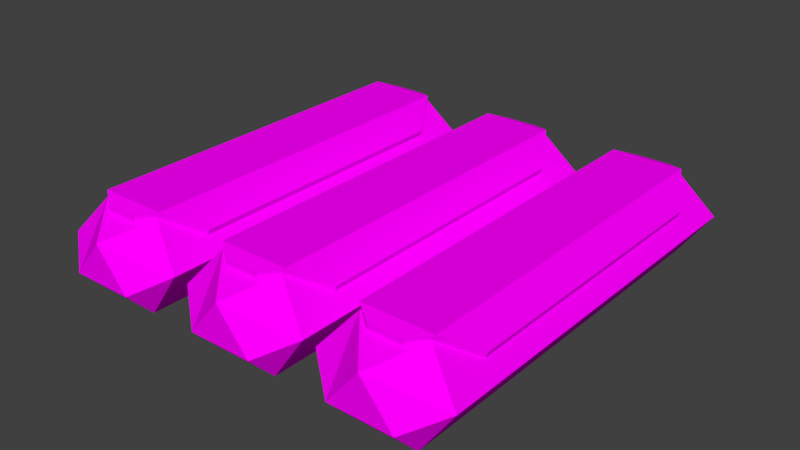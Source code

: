 # Source: Eclair.blend  (saved by Blender 2.78.0; exported with 4.5.12 LTS)
import bpy
from mathutils import Matrix  # noqa: F401  (used for matrix-valued properties, if any)

bpy.ops.wm.read_factory_settings(use_empty=True)
scene = bpy.context.scene
scene.name = 'Scene'

# ---- collections
col_collection_1 = bpy.data.collections.new('Collection 1'); scene.collection.children.link(col_collection_1)

# ---- images (referenced by path relative to the original .blend; pixels are not part of the script)
import os
ASSET_DIR = os.environ.get("B2B_ASSET_DIR", "")  # directory of the original .blend (textures are referenced by path, not embedded)
HERE = os.path.dirname(os.path.abspath(__file__))  # packed textures are extracted next to this script under _unpacked/

def load_image(name, relpath, width, height, colorspace="sRGB"):
    """Load a texture the original file referenced (path relative to the .blend, or extracted next to this script)."""
    p = next((c for c in (os.path.join(HERE, relpath), os.path.join(ASSET_DIR, relpath)) if relpath and os.path.exists(c)), "")
    if p:
        img = bpy.data.images.load(p, check_existing=True)
        img.name = name
    else:  # same state as the original file: an image datablock whose file is absent (Cycles renders it pink)
        img = bpy.data.images.new(name, width, height)
        img.source = "FILE"
        img.filepath = "//" + (relpath or name)
    img.colorspace_settings.name = colorspace
    return img
img_texture_png = load_image('texture.png', 'texture.png', 1024, 1024, 'sRGB')

# ---- materials (node trees are filled in below, after node groups)
mat_material = bpy.data.materials.new('Material')
mat_material.alpha_threshold = 0.0
mat_material.roughness = 0.5
mat_material.line_color = (0.0, 0.0, 0.0, 1.0)

# ---- material node trees
mat_material.use_nodes = True; mat_material.node_tree.nodes.clear()
_N = mat_material.node_tree.nodes; _L = mat_material.node_tree.links
n0 = _N.new('ShaderNodeOutputMaterial'); n0.name = 'Material Output'; n0.location = (300, 300)
n1 = _N.new('ShaderNodeBsdfDiffuse'); n1.name = 'Diffuse BSDF'; n1.location = (10, 300)
n2 = _N.new('ShaderNodeTexImage'); n2.name = 'Image Texture'; n2.location = (-180, 300)
n2.width = 140
n2.image = img_texture_png
n2.interpolation = 'Closest'
_L.new(n1.outputs[0], n0.inputs[0])
_L.new(n2.outputs[0], n1.inputs[0])
n0.is_active_output = True

# ---- world
world_world = bpy.data.worlds.new('World'); scene.world = world_world
world_world.color = (0.05088, 0.05088, 0.05088)
world_world.use_sun_shadow = False
world_world.sun_shadow_jitter_overblur = 0.0
world_world.cycles.sampling_method = 'MANUAL'

# ---- meshes
me_cylinder_002 = bpy.data.meshes.new('Cylinder.002')
me_cylinder_002.from_pydata([(-0.2381, -0.7043, 0.1705), (-0.119, -0.6562, 0.312), (0.1191, -0.6562, 0.312), (0.2381, -0.7043, 0.1705), (0.1191, -0.7043, -4.321e-07), (-0.119, -0.7043, -4.023e-07), (-0.1975, -0.4872, 0.2449), (-0.1259, -0.6496, 0.3313), (0.126, -0.6496, 0.3313), (0.1987, -0.5234, 0.2461), (-0.192, -0.4872, 0.2211), (-0.1193, -0.6496, 0.3087), (0.1193, -0.6496, 0.3087), (0.1904, -0.5234, 0.2231), (2.366e-05, -0.7989, 0.2415), (-0.1162, -0.7989, 0.09868), (0.1163, -0.7989, 0.09868), (0.06121, -0.6959, 0.3142), (-0.06117, -0.6959, 0.3142), (-0.06073, -0.695, 0.2915), (0.06077, -0.695, 0.2915), (-0.2381, 0.7043, 0.1705), (-0.119, 0.6562, 0.312), (0.1191, 0.6562, 0.312), (0.2381, 0.7043, 0.1705), (0.1191, 0.7043, -4.321e-07), (-0.119, 0.7043, -4.023e-07), (-0.1975, 0.4872, 0.2449), (-0.1259, 0.6496, 0.3313), (0.126, 0.6496, 0.3313), (0.1987, 0.5234, 0.2461), (-0.192, 0.4872, 0.2211), (-0.1193, 0.6496, 0.3087), (0.1193, 0.6496, 0.3087), (0.1904, 0.5234, 0.2231), (2.359e-05, 0.7989, 0.2415), (-0.1162, 0.7989, 0.09868), (0.1163, 0.7989, 0.09868), (0.06121, 0.6959, 0.3142), (-0.06117, 0.6959, 0.3142), (-0.06073, 0.695, 0.2915), (0.06077, 0.695, 0.2915)], [], [(2, 23, 22, 1), (3, 24, 23, 2), (4, 25, 24, 3), (5, 26, 25, 4), (3, 2, 14, 16), (0, 21, 26, 5), (13, 12, 33, 34), (7, 8, 29, 28), (17, 20, 12, 8), (6, 27, 31, 10), (11, 10, 31, 32), (6, 10, 11, 7), (8, 12, 13, 9), (14, 15, 16), (0, 5, 15), (4, 3, 16), (2, 1, 14), (5, 4, 16, 15), (1, 0, 15, 14), (7, 11, 19, 18), (17, 18, 19, 20), (8, 7, 17), (17, 7, 18), (8, 9, 30, 29), (30, 9, 13, 34), (24, 37, 35, 23), (38, 29, 33, 41), (27, 28, 32, 31), (29, 30, 34, 33), (35, 37, 36), (21, 36, 26), (25, 37, 24), (23, 35, 22), (26, 36, 37, 25), (22, 35, 36, 21), (28, 39, 40, 32), (38, 41, 40, 39), (29, 38, 28), (38, 39, 28), (1, 22, 21, 0), (6, 7, 28, 27)])
_uv = me_cylinder_002.uv_layers.new(name='UVMap')
_uv.uv.foreach_set('vector', [0.05497, 0.9924, 0.05497, 0.9924, 0.05497, 0.9924, 0.05497, 0.9924, 0.05497, 0.9924, 0.05497, 0.9924, 0.05497, 0.9924, 0.05497, 0.9924, 0.05497, 0.9924, 0.05497, 0.9924, 0.05497, 0.9924, 0.05497, 0.9924, 0.05497, 0.9924, 0.05497, 0.9924, 0.05497, 0.9924, 0.05497, 0.9924, 0.05497, 0.9924, 0.05497, 0.9924, 0.05497, 0.9924, 0.05497, 0.9924, 0.05497, 0.9924, 0.05497, 0.9924, 0.05497, 0.9924, 0.05497, 0.9924, 0.00769, 0.9306, 0.00769, 0.9306, 0.00769, 0.9306, 0.00769, 0.9306, 0.00769, 0.9306, 0.00769, 0.9306, 0.00769, 0.9306, 0.00769, 0.9306, 0.00769, 0.9306, 0.00769, 0.9306, 0.00769, 0.9306, 0.00769, 0.9306, 0.00769, 0.9306, 0.00769, 0.9306, 0.00769, 0.9306, 0.00769, 0.9306, 0.00769, 0.9306, 0.00769, 0.9306, 0.00769, 0.9306, 0.00769, 0.9306, 0.00769, 0.9306, 0.00769, 0.9306, 0.00769, 0.9306, 0.00769, 0.9306, 0.00769, 0.9306, 0.00769, 0.9306, 0.00769, 0.9306, 0.00769, 0.9306, 0.05497, 0.9924, 0.05497, 0.9924, 0.05497, 0.9924, 0.05497, 0.9924, 0.05497, 0.9924, 0.05497, 0.9924, 0.05497, 0.9924, 0.05497, 0.9924, 0.05497, 0.9924, 0.05497, 0.9924, 0.05497, 0.9924, 0.05497, 0.9924, 0.05497, 0.9924, 0.05497, 0.9924, 0.05497, 0.9924, 0.05497, 0.9924, 0.05497, 0.9924, 0.05497, 0.9924, 0.05497, 0.9924, 0.05497, 0.9924, 0.00769, 0.9306, 0.00769, 0.9306, 0.00769, 0.9306, 0.00769, 0.9306, 0.00769, 0.9306, 0.00769, 0.9306, 0.00769, 0.9306, 0.00769, 0.9306, 0.00769, 0.9306, 0.00769, 0.9306, 0.00769, 0.9306, 0.00769, 0.9306, 0.00769, 0.9306, 0.00769, 0.9306, 0.00769, 0.9306, 0.00769, 0.9306, 0.00769, 0.9306, 0.00769, 0.9306, 0.00769, 0.9306, 0.00769, 0.9306, 0.00769, 0.9306, 0.00769, 0.9306, 0.05497, 0.9924, 0.05497, 0.9924, 0.05497, 0.9924, 0.05497, 0.9924, 0.00769, 0.9306, 0.00769, 0.9306, 0.00769, 0.9306, 0.00769, 0.9306, 0.00769, 0.9306, 0.00769, 0.9306, 0.00769, 0.9306, 0.00769, 0.9306, 0.00769, 0.9306, 0.00769, 0.9306, 0.00769, 0.9306, 0.00769, 0.9306, 0.05497, 0.9924, 0.05497, 0.9924, 0.05497, 0.9924, 0.05497, 0.9924, 0.05497, 0.9924, 0.05497, 0.9924, 0.05497, 0.9924, 0.05497, 0.9924, 0.05497, 0.9924, 0.05497, 0.9924, 0.05497, 0.9924, 0.05497, 0.9924, 0.05497, 0.9924, 0.05497, 0.9924, 0.05497, 0.9924, 0.05497, 0.9924, 0.05497, 0.9924, 0.05497, 0.9924, 0.05497, 0.9924, 0.05497, 0.9924, 0.00769, 0.9306, 0.00769, 0.9306, 0.00769, 0.9306, 0.00769, 0.9306, 0.00769, 0.9306, 0.00769, 0.9306, 0.00769, 0.9306, 0.00769, 0.9306, 0.00769, 0.9306, 0.00769, 0.9306, 0.00769, 0.9306, 0.00769, 0.9306, 0.00769, 0.9306, 0.00769, 0.9306, 0.05497, 0.9924, 0.05497, 0.9924, 0.05497, 0.9924, 0.05497, 0.9924, 0.00769, 0.9306, 0.00769, 0.9306, 0.00769, 0.9306, 0.00769, 0.9306])
me_cylinder_002.materials.append(mat_material)
me_cylinder_002.use_remesh_preserve_volume = False
me_cylinder_002.use_remesh_preserve_attributes = False
me_cylinder_002.use_mirror_vertex_groups = False
me_cylinder_002.update()
me_cylinder_000 = bpy.data.meshes.new('Cylinder.000')
me_cylinder_000.from_pydata([(-0.2381, -0.7043, 0.1705), (-0.119, -0.6562, 0.312), (0.1191, -0.6562, 0.312), (0.2381, -0.7043, 0.1705), (0.1191, -0.7043, -4.321e-07), (-0.119, -0.7043, -4.023e-07), (-0.1975, -0.4872, 0.2449), (-0.1259, -0.6496, 0.3313), (0.126, -0.6496, 0.3313), (0.1987, -0.5234, 0.2461), (-0.192, -0.4872, 0.2211), (-0.1193, -0.6496, 0.3087), (0.1193, -0.6496, 0.3087), (0.1904, -0.5234, 0.2231), (2.366e-05, -0.7989, 0.2415), (-0.1162, -0.7989, 0.09868), (0.1163, -0.7989, 0.09868), (0.06121, -0.6959, 0.3142), (-0.06117, -0.6959, 0.3142), (-0.06073, -0.695, 0.2915), (0.06077, -0.695, 0.2915), (-0.2381, 0.7043, 0.1705), (-0.119, 0.6562, 0.312), (0.1191, 0.6562, 0.312), (0.2381, 0.7043, 0.1705), (0.1191, 0.7043, -4.321e-07), (-0.119, 0.7043, -4.023e-07), (-0.1975, 0.4872, 0.2449), (-0.1259, 0.6496, 0.3313), (0.126, 0.6496, 0.3313), (0.1987, 0.5234, 0.2461), (-0.192, 0.4872, 0.2211), (-0.1193, 0.6496, 0.3087), (0.1193, 0.6496, 0.3087), (0.1904, 0.5234, 0.2231), (2.359e-05, 0.7989, 0.2415), (-0.1162, 0.7989, 0.09868), (0.1163, 0.7989, 0.09868), (0.06121, 0.6959, 0.3142), (-0.06117, 0.6959, 0.3142), (-0.06073, 0.695, 0.2915), (0.06077, 0.695, 0.2915)], [], [(2, 23, 22, 1), (3, 24, 23, 2), (4, 25, 24, 3), (5, 26, 25, 4), (3, 2, 14, 16), (0, 21, 26, 5), (13, 12, 33, 34), (7, 8, 29, 28), (17, 20, 12, 8), (6, 27, 31, 10), (11, 10, 31, 32), (6, 10, 11, 7), (8, 12, 13, 9), (14, 15, 16), (0, 5, 15), (4, 3, 16), (2, 1, 14), (5, 4, 16, 15), (1, 0, 15, 14), (7, 11, 19, 18), (17, 18, 19, 20), (8, 7, 17), (17, 7, 18), (8, 9, 30, 29), (30, 9, 13, 34), (24, 37, 35, 23), (38, 29, 33, 41), (27, 28, 32, 31), (29, 30, 34, 33), (35, 37, 36), (21, 36, 26), (25, 37, 24), (23, 35, 22), (26, 36, 37, 25), (22, 35, 36, 21), (28, 39, 40, 32), (38, 41, 40, 39), (29, 38, 28), (38, 39, 28), (1, 22, 21, 0), (6, 7, 28, 27)])
_uv = me_cylinder_000.uv_layers.new(name='UVMap')
_uv.uv.foreach_set('vector', [0.05497, 0.9924, 0.05497, 0.9924, 0.05497, 0.9924, 0.05497, 0.9924, 0.05497, 0.9924, 0.05497, 0.9924, 0.05497, 0.9924, 0.05497, 0.9924, 0.05497, 0.9924, 0.05497, 0.9924, 0.05497, 0.9924, 0.05497, 0.9924, 0.05497, 0.9924, 0.05497, 0.9924, 0.05497, 0.9924, 0.05497, 0.9924, 0.05497, 0.9924, 0.05497, 0.9924, 0.05497, 0.9924, 0.05497, 0.9924, 0.05497, 0.9924, 0.05497, 0.9924, 0.05497, 0.9924, 0.05497, 0.9924, 0.02474, 0.9932, 0.02474, 0.9932, 0.02474, 0.9932, 0.02474, 0.9932, 0.02474, 0.9932, 0.02474, 0.9932, 0.02474, 0.9932, 0.02474, 0.9932, 0.02474, 0.9932, 0.02474, 0.9932, 0.02474, 0.9932, 0.02474, 0.9932, 0.02474, 0.9932, 0.02474, 0.9932, 0.02474, 0.9932, 0.02474, 0.9932, 0.02474, 0.9932, 0.02474, 0.9932, 0.02474, 0.9932, 0.02474, 0.9932, 0.02474, 0.9932, 0.02474, 0.9932, 0.02474, 0.9932, 0.02474, 0.9932, 0.02474, 0.9932, 0.02474, 0.9932, 0.02474, 0.9932, 0.02474, 0.9932, 0.05497, 0.9924, 0.05497, 0.9924, 0.05497, 0.9924, 0.05497, 0.9924, 0.05497, 0.9924, 0.05497, 0.9924, 0.05497, 0.9924, 0.05497, 0.9924, 0.05497, 0.9924, 0.05497, 0.9924, 0.05497, 0.9924, 0.05497, 0.9924, 0.05497, 0.9924, 0.05497, 0.9924, 0.05497, 0.9924, 0.05497, 0.9924, 0.05497, 0.9924, 0.05497, 0.9924, 0.05497, 0.9924, 0.05497, 0.9924, 0.02474, 0.9932, 0.02474, 0.9932, 0.02474, 0.9932, 0.02474, 0.9932, 0.02474, 0.9932, 0.02474, 0.9932, 0.02474, 0.9932, 0.02474, 0.9932, 0.02474, 0.9932, 0.02474, 0.9932, 0.02474, 0.9932, 0.02474, 0.9932, 0.02474, 0.9932, 0.02474, 0.9932, 0.02474, 0.9932, 0.02474, 0.9932, 0.02474, 0.9932, 0.02474, 0.9932, 0.02474, 0.9932, 0.02474, 0.9932, 0.02474, 0.9932, 0.02474, 0.9932, 0.05497, 0.9924, 0.05497, 0.9924, 0.05497, 0.9924, 0.05497, 0.9924, 0.02474, 0.9932, 0.02474, 0.9932, 0.02474, 0.9932, 0.02474, 0.9932, 0.02474, 0.9932, 0.02474, 0.9932, 0.02474, 0.9932, 0.02474, 0.9932, 0.02474, 0.9932, 0.02474, 0.9932, 0.02474, 0.9932, 0.02474, 0.9932, 0.05497, 0.9924, 0.05497, 0.9924, 0.05497, 0.9924, 0.05497, 0.9924, 0.05497, 0.9924, 0.05497, 0.9924, 0.05497, 0.9924, 0.05497, 0.9924, 0.05497, 0.9924, 0.05497, 0.9924, 0.05497, 0.9924, 0.05497, 0.9924, 0.05497, 0.9924, 0.05497, 0.9924, 0.05497, 0.9924, 0.05497, 0.9924, 0.05497, 0.9924, 0.05497, 0.9924, 0.05497, 0.9924, 0.05497, 0.9924, 0.02474, 0.9932, 0.02474, 0.9932, 0.02474, 0.9932, 0.02474, 0.9932, 0.02474, 0.9932, 0.02474, 0.9932, 0.02474, 0.9932, 0.02474, 0.9932, 0.02474, 0.9932, 0.02474, 0.9932, 0.02474, 0.9932, 0.02474, 0.9932, 0.02474, 0.9932, 0.02474, 0.9932, 0.05497, 0.9924, 0.05497, 0.9924, 0.05497, 0.9924, 0.05497, 0.9924, 0.02474, 0.9932, 0.02474, 0.9932, 0.02474, 0.9932, 0.02474, 0.9932])
me_cylinder_000.materials.append(mat_material)
me_cylinder_000.use_remesh_preserve_volume = False
me_cylinder_000.use_remesh_preserve_attributes = False
me_cylinder_000.use_mirror_vertex_groups = False
me_cylinder_000.update()
me_cylinder_003 = bpy.data.meshes.new('Cylinder.003')
me_cylinder_003.from_pydata([(-0.2381, -0.7043, 0.1705), (-0.119, -0.6562, 0.312), (0.1191, -0.6562, 0.312), (0.2381, -0.7043, 0.1705), (0.1191, -0.7043, -4.321e-07), (-0.119, -0.7043, -4.023e-07), (-0.1975, -0.4872, 0.2449), (-0.1259, -0.6496, 0.3313), (0.126, -0.6496, 0.3313), (0.1987, -0.5234, 0.2461), (-0.192, -0.4872, 0.2211), (-0.1193, -0.6496, 0.3087), (0.1193, -0.6496, 0.3087), (0.1904, -0.5234, 0.2231), (2.366e-05, -0.7989, 0.2415), (-0.1162, -0.7989, 0.09868), (0.1163, -0.7989, 0.09868), (0.06121, -0.6959, 0.3142), (-0.06117, -0.6959, 0.3142), (-0.06073, -0.695, 0.2915), (0.06077, -0.695, 0.2915), (-0.2381, 0.7043, 0.1705), (-0.119, 0.6562, 0.312), (0.1191, 0.6562, 0.312), (0.2381, 0.7043, 0.1705), (0.1191, 0.7043, -4.321e-07), (-0.119, 0.7043, -4.023e-07), (-0.1975, 0.4872, 0.2449), (-0.1259, 0.6496, 0.3313), (0.126, 0.6496, 0.3313), (0.1987, 0.5234, 0.2461), (-0.192, 0.4872, 0.2211), (-0.1193, 0.6496, 0.3087), (0.1193, 0.6496, 0.3087), (0.1904, 0.5234, 0.2231), (2.359e-05, 0.7989, 0.2415), (-0.1162, 0.7989, 0.09868), (0.1163, 0.7989, 0.09868), (0.06121, 0.6959, 0.3142), (-0.06117, 0.6959, 0.3142), (-0.06073, 0.695, 0.2915), (0.06077, 0.695, 0.2915)], [], [(2, 23, 22, 1), (3, 24, 23, 2), (4, 25, 24, 3), (5, 26, 25, 4), (3, 2, 14, 16), (0, 21, 26, 5), (13, 12, 33, 34), (7, 8, 29, 28), (17, 20, 12, 8), (6, 27, 31, 10), (11, 10, 31, 32), (6, 10, 11, 7), (8, 12, 13, 9), (14, 15, 16), (0, 5, 15), (4, 3, 16), (2, 1, 14), (5, 4, 16, 15), (1, 0, 15, 14), (7, 11, 19, 18), (17, 18, 19, 20), (8, 7, 17), (17, 7, 18), (8, 9, 30, 29), (30, 9, 13, 34), (24, 37, 35, 23), (38, 29, 33, 41), (27, 28, 32, 31), (29, 30, 34, 33), (35, 37, 36), (21, 36, 26), (25, 37, 24), (23, 35, 22), (26, 36, 37, 25), (22, 35, 36, 21), (28, 39, 40, 32), (38, 41, 40, 39), (29, 38, 28), (38, 39, 28), (1, 22, 21, 0), (6, 7, 28, 27)])
_uv = me_cylinder_003.uv_layers.new(name='UVMap')
_uv.uv.foreach_set('vector', [0.05497, 0.9924, 0.05497, 0.9924, 0.05497, 0.9924, 0.05497, 0.9924, 0.05497, 0.9924, 0.05497, 0.9924, 0.05497, 0.9924, 0.05497, 0.9924, 0.05497, 0.9924, 0.05497, 0.9924, 0.05497, 0.9924, 0.05497, 0.9924, 0.05497, 0.9924, 0.05497, 0.9924, 0.05497, 0.9924, 0.05497, 0.9924, 0.05497, 0.9924, 0.05497, 0.9924, 0.05497, 0.9924, 0.05497, 0.9924, 0.05497, 0.9924, 0.05497, 0.9924, 0.05497, 0.9924, 0.05497, 0.9924, 0.00769, 0.9449, 0.00769, 0.9449, 0.00769, 0.9449, 0.00769, 0.9449, 0.00769, 0.9449, 0.00769, 0.9449, 0.00769, 0.9449, 0.00769, 0.9449, 0.00769, 0.9449, 0.00769, 0.9449, 0.00769, 0.9449, 0.00769, 0.9449, 0.00769, 0.9449, 0.00769, 0.9449, 0.00769, 0.9449, 0.00769, 0.9449, 0.00769, 0.9449, 0.00769, 0.9449, 0.00769, 0.9449, 0.00769, 0.9449, 0.00769, 0.9449, 0.00769, 0.9449, 0.00769, 0.9449, 0.00769, 0.9449, 0.00769, 0.9449, 0.00769, 0.9449, 0.00769, 0.9449, 0.00769, 0.9449, 0.05497, 0.9924, 0.05497, 0.9924, 0.05497, 0.9924, 0.05497, 0.9924, 0.05497, 0.9924, 0.05497, 0.9924, 0.05497, 0.9924, 0.05497, 0.9924, 0.05497, 0.9924, 0.05497, 0.9924, 0.05497, 0.9924, 0.05497, 0.9924, 0.05497, 0.9924, 0.05497, 0.9924, 0.05497, 0.9924, 0.05497, 0.9924, 0.05497, 0.9924, 0.05497, 0.9924, 0.05497, 0.9924, 0.05497, 0.9924, 0.00769, 0.9449, 0.00769, 0.9449, 0.00769, 0.9449, 0.00769, 0.9449, 0.00769, 0.9449, 0.00769, 0.9449, 0.00769, 0.9449, 0.00769, 0.9449, 0.00769, 0.9449, 0.00769, 0.9449, 0.00769, 0.9449, 0.00769, 0.9449, 0.00769, 0.9449, 0.00769, 0.9449, 0.00769, 0.9449, 0.00769, 0.9449, 0.00769, 0.9449, 0.00769, 0.9449, 0.00769, 0.9449, 0.00769, 0.9449, 0.00769, 0.9449, 0.00769, 0.9449, 0.05497, 0.9924, 0.05497, 0.9924, 0.05497, 0.9924, 0.05497, 0.9924, 0.00769, 0.9449, 0.00769, 0.9449, 0.00769, 0.9449, 0.00769, 0.9449, 0.00769, 0.9449, 0.00769, 0.9449, 0.00769, 0.9449, 0.00769, 0.9449, 0.00769, 0.9449, 0.00769, 0.9449, 0.00769, 0.9449, 0.00769, 0.9449, 0.05497, 0.9924, 0.05497, 0.9924, 0.05497, 0.9924, 0.05497, 0.9924, 0.05497, 0.9924, 0.05497, 0.9924, 0.05497, 0.9924, 0.05497, 0.9924, 0.05497, 0.9924, 0.05497, 0.9924, 0.05497, 0.9924, 0.05497, 0.9924, 0.05497, 0.9924, 0.05497, 0.9924, 0.05497, 0.9924, 0.05497, 0.9924, 0.05497, 0.9924, 0.05497, 0.9924, 0.05497, 0.9924, 0.05497, 0.9924, 0.00769, 0.9449, 0.00769, 0.9449, 0.00769, 0.9449, 0.00769, 0.9449, 0.00769, 0.9449, 0.00769, 0.9449, 0.00769, 0.9449, 0.00769, 0.9449, 0.00769, 0.9449, 0.00769, 0.9449, 0.00769, 0.9449, 0.00769, 0.9449, 0.00769, 0.9449, 0.00769, 0.9449, 0.05497, 0.9924, 0.05497, 0.9924, 0.05497, 0.9924, 0.05497, 0.9924, 0.00769, 0.9449, 0.00769, 0.9449, 0.00769, 0.9449, 0.00769, 0.9449])
me_cylinder_003.materials.append(mat_material)
me_cylinder_003.use_remesh_preserve_volume = False
me_cylinder_003.use_remesh_preserve_attributes = False
me_cylinder_003.use_mirror_vertex_groups = False
me_cylinder_003.update()

# ---- objects
ob_eclair_cafe = bpy.data.objects.new('Eclair_Cafe', me_cylinder_002)
ob_eclair_chocolat = bpy.data.objects.new('Eclair_Chocolat', me_cylinder_000)
ob_eclair_vanille = bpy.data.objects.new('Eclair_Vanille', me_cylinder_003)

# ---- transforms, parenting, visibility, modifiers, constraints
ob_eclair_cafe.location = (0.0, 0.0, 0.0)
ob_eclair_cafe.lineart.crease_threshold = 0.0
ob_eclair_chocolat.location = (-0.5349, 0.0, 0.0)
ob_eclair_chocolat.lineart.crease_threshold = 0.0
ob_eclair_vanille.location = (0.5242, 0.0, 0.0)
ob_eclair_vanille.lineart.crease_threshold = 0.0

# ---- collection membership
col_collection_1.objects.link(ob_eclair_cafe)
col_collection_1.objects.link(ob_eclair_chocolat)
col_collection_1.objects.link(ob_eclair_vanille)

# ---- scene / render settings (as saved in the file)
scene.frame_start = 1; scene.frame_end = 250; scene.frame_set(1)
scene.render.engine = 'CYCLES'
scene.render.resolution_percentage = 50
scene.render.dither_intensity = 0.0
scene.cycles.use_denoising = False
scene.cycles.samples = 128
scene.cycles.sampling_pattern = 'TABULATED_SOBOL'
scene.cycles.light_sampling_threshold = 0.0
scene.cycles.use_adaptive_sampling = False
scene.cycles.use_light_tree = False
scene.cycles.blur_glossy = 0.0
scene.cycles.sample_clamp_indirect = 0.0
scene.view_settings.view_transform = 'Standard'
bpy.context.view_layer.update()

# ---- added for rendering (the .blend has no active camera and no usable light): camera, sun
cam_auto = bpy.data.cameras.new('AutoCamera')
cam_auto.lens = 50.0
cam_auto.sensor_width = 36.0
cam_auto.clip_end = 1000.0
ob_auto_camera = bpy.data.objects.new('AutoCamera', cam_auto)
scene.collection.objects.link(ob_auto_camera)
ob_auto_camera.location = (2.06768, -2.48759, 1.82404)
ob_auto_camera.rotation_euler = (1.09748, -7.21219e-08, 0.694738)
scene.camera = ob_auto_camera
light_auto_sun = bpy.data.lights.new('AutoSun', 'SUN')
light_auto_sun.energy = 3.0
light_auto_sun.angle = 0.0523599
ob_auto_sun = bpy.data.objects.new('AutoSun', light_auto_sun)
scene.collection.objects.link(ob_auto_sun)
ob_auto_sun.rotation_euler = (0.872665, 0.174533, 0.523599)
bpy.context.view_layer.update()
